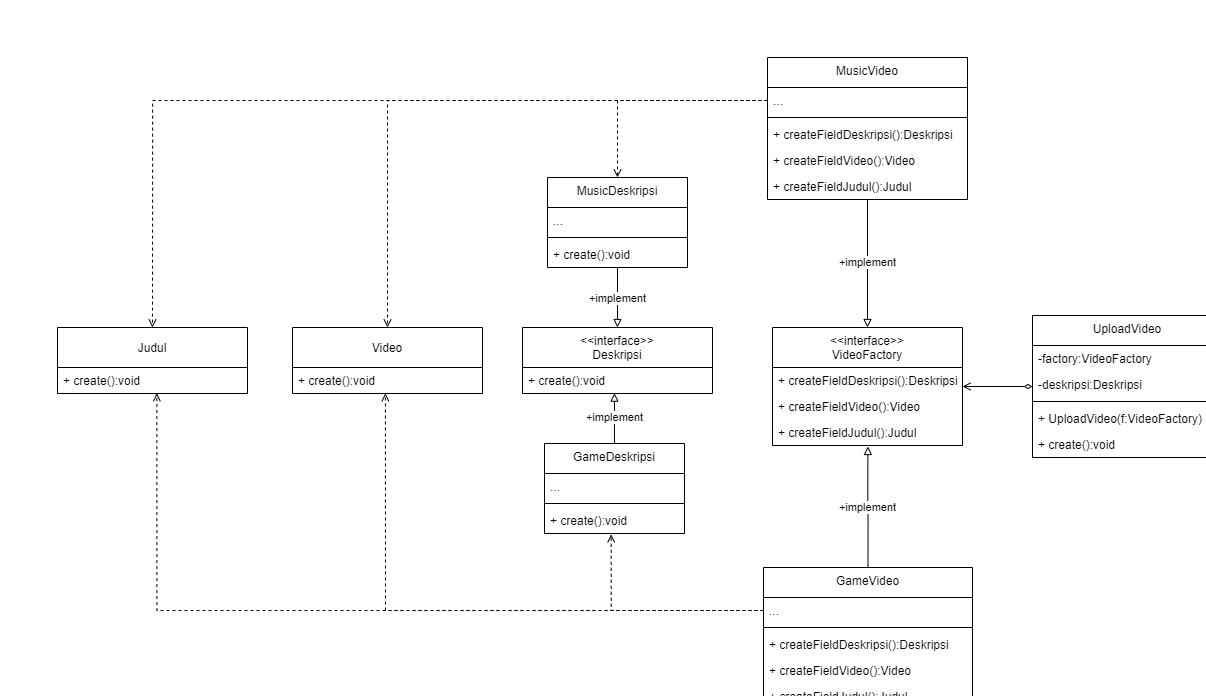

The diagram above was exported from draw.io. Its source (the exported page's mxGraphModel, read from the mxfile embedded in the PNG):
<mxGraphModel dx="3153" dy="2389" grid="1" gridSize="10" guides="1" tooltips="1" connect="1" arrows="1" fold="1" page="1" pageScale="1" pageWidth="850" pageHeight="1100" math="0" shadow="0">
  <root>
    <mxCell id="0" />
    <mxCell id="1" parent="0" />
    <mxCell id="2" value="&lt;span style=&quot;font-family: &amp;#34;helvetica&amp;#34;&quot;&gt;+implement&lt;/span&gt;" style="edgeStyle=orthogonalEdgeStyle;rounded=0;orthogonalLoop=1;jettySize=auto;html=1;exitX=0.5;exitY=0;exitDx=0;exitDy=0;endArrow=block;endFill=0;entryX=0.502;entryY=1.039;entryDx=0;entryDy=0;entryPerimeter=0;" edge="1" source="18" target="11" parent="1">
      <mxGeometry relative="1" as="geometry">
        <mxPoint x="570" y="520" as="targetPoint" />
      </mxGeometry>
    </mxCell>
    <mxCell id="3" value="&lt;span style=&quot;font-family: &amp;#34;helvetica&amp;#34;&quot;&gt;+implement&lt;/span&gt;" style="edgeStyle=orthogonalEdgeStyle;rounded=0;orthogonalLoop=1;jettySize=auto;html=1;entryX=0.5;entryY=0;entryDx=0;entryDy=0;endArrow=block;endFill=0;" edge="1" source="12" target="8" parent="1">
      <mxGeometry relative="1" as="geometry" />
    </mxCell>
    <mxCell id="4" value="&lt;span style=&quot;color: rgb(0 , 0 , 0) ; font-family: &amp;#34;helvetica&amp;#34; ; font-size: 11px ; font-style: normal ; font-weight: 400 ; letter-spacing: normal ; text-align: center ; text-indent: 0px ; text-transform: none ; word-spacing: 0px ; background-color: rgb(255 , 255 , 255) ; display: inline ; float: none&quot;&gt;+implement&lt;/span&gt;" style="edgeStyle=orthogonalEdgeStyle;rounded=0;orthogonalLoop=1;jettySize=auto;html=1;endArrow=block;endFill=0;entryX=0.5;entryY=0;entryDx=0;entryDy=0;" edge="1" source="31" target="39" parent="1">
      <mxGeometry relative="1" as="geometry">
        <mxPoint x="135" y="308" as="targetPoint" />
      </mxGeometry>
    </mxCell>
    <mxCell id="5" value="&lt;span style=&quot;font-family: &amp;#34;helvetica&amp;#34;&quot;&gt;+implement&lt;/span&gt;" style="edgeStyle=orthogonalEdgeStyle;rounded=0;orthogonalLoop=1;jettySize=auto;html=1;entryX=0.484;entryY=0.986;entryDx=0;entryDy=0;entryPerimeter=0;endArrow=block;endFill=0;" edge="1" source="35" target="40" parent="1">
      <mxGeometry relative="1" as="geometry">
        <mxPoint x="133.88" y="372.5980000000002" as="targetPoint" />
      </mxGeometry>
    </mxCell>
    <mxCell id="6" style="edgeStyle=orthogonalEdgeStyle;rounded=0;orthogonalLoop=1;jettySize=auto;html=1;entryX=0.5;entryY=0;entryDx=0;entryDy=0;dashed=1;endArrow=open;endFill=0;" edge="1" source="13" target="31" parent="1">
      <mxGeometry relative="1" as="geometry" />
    </mxCell>
    <mxCell id="7" style="edgeStyle=orthogonalEdgeStyle;rounded=0;orthogonalLoop=1;jettySize=auto;html=1;entryX=0.476;entryY=1.032;entryDx=0;entryDy=0;entryPerimeter=0;dashed=1;endArrow=open;endFill=0;exitX=0;exitY=0.5;exitDx=0;exitDy=0;" edge="1" source="19" target="38" parent="1">
      <mxGeometry relative="1" as="geometry">
        <mxPoint x="236" y="603.0588235294117" as="sourcePoint" />
      </mxGeometry>
    </mxCell>
    <mxCell id="8" value="&lt;&lt;interface&gt;&gt;&#10;VideoFactory" style="swimlane;fontStyle=0;childLayout=stackLayout;horizontal=1;startSize=40;fillColor=none;horizontalStack=0;resizeParent=1;resizeParentMax=0;resizeLast=0;collapsible=1;marginBottom=0;" vertex="1" parent="1">
      <mxGeometry x="290" y="320" width="190" height="118" as="geometry" />
    </mxCell>
    <mxCell id="9" value="+ createFieldDeskripsi():Deskripsi" style="text;strokeColor=none;fillColor=none;align=left;verticalAlign=top;spacingLeft=4;spacingRight=4;overflow=hidden;rotatable=0;points=[[0,0.5],[1,0.5]];portConstraint=eastwest;" vertex="1" parent="8">
      <mxGeometry y="40" width="190" height="26" as="geometry" />
    </mxCell>
    <mxCell id="10" value="+ createFieldVideo():Video" style="text;strokeColor=none;fillColor=none;align=left;verticalAlign=top;spacingLeft=4;spacingRight=4;overflow=hidden;rotatable=0;points=[[0,0.5],[1,0.5]];portConstraint=eastwest;" vertex="1" parent="8">
      <mxGeometry y="66" width="190" height="26" as="geometry" />
    </mxCell>
    <mxCell id="11" value="+ createFieldJudul():Judul" style="text;strokeColor=none;fillColor=none;align=left;verticalAlign=top;spacingLeft=4;spacingRight=4;overflow=hidden;rotatable=0;points=[[0,0.5],[1,0.5]];portConstraint=eastwest;" vertex="1" parent="8">
      <mxGeometry y="92" width="190" height="26" as="geometry" />
    </mxCell>
    <mxCell id="12" value="MusicVideo" style="swimlane;fontStyle=0;align=center;verticalAlign=top;childLayout=stackLayout;horizontal=1;startSize=30;horizontalStack=0;resizeParent=1;resizeParentMax=0;resizeLast=0;collapsible=1;marginBottom=0;" vertex="1" parent="1">
      <mxGeometry x="285" y="50" width="200" height="142" as="geometry">
        <mxRectangle x="190" y="200" width="110" height="40" as="alternateBounds" />
      </mxGeometry>
    </mxCell>
    <mxCell id="13" value="..." style="text;strokeColor=none;fillColor=none;align=left;verticalAlign=top;spacingLeft=4;spacingRight=4;overflow=hidden;rotatable=0;points=[[0,0.5],[1,0.5]];portConstraint=eastwest;" vertex="1" parent="12">
      <mxGeometry y="30" width="200" height="26" as="geometry" />
    </mxCell>
    <mxCell id="14" value="" style="line;strokeWidth=1;fillColor=none;align=left;verticalAlign=middle;spacingTop=-1;spacingLeft=3;spacingRight=3;rotatable=0;labelPosition=right;points=[];portConstraint=eastwest;" vertex="1" parent="12">
      <mxGeometry y="56" width="200" height="8" as="geometry" />
    </mxCell>
    <mxCell id="15" value="+ createFieldDeskripsi():Deskripsi" style="text;strokeColor=none;fillColor=none;align=left;verticalAlign=top;spacingLeft=4;spacingRight=4;overflow=hidden;rotatable=0;points=[[0,0.5],[1,0.5]];portConstraint=eastwest;" vertex="1" parent="12">
      <mxGeometry y="64" width="200" height="26" as="geometry" />
    </mxCell>
    <mxCell id="16" value="+ createFieldVideo():Video" style="text;strokeColor=none;fillColor=none;align=left;verticalAlign=top;spacingLeft=4;spacingRight=4;overflow=hidden;rotatable=0;points=[[0,0.5],[1,0.5]];portConstraint=eastwest;" vertex="1" parent="12">
      <mxGeometry y="90" width="200" height="26" as="geometry" />
    </mxCell>
    <mxCell id="17" value="+ createFieldJudul():Judul" style="text;strokeColor=none;fillColor=none;align=left;verticalAlign=top;spacingLeft=4;spacingRight=4;overflow=hidden;rotatable=0;points=[[0,0.5],[1,0.5]];portConstraint=eastwest;" vertex="1" parent="12">
      <mxGeometry y="116" width="200" height="26" as="geometry" />
    </mxCell>
    <mxCell id="18" value="GameVideo" style="swimlane;fontStyle=0;align=center;verticalAlign=top;childLayout=stackLayout;horizontal=1;startSize=30;horizontalStack=0;resizeParent=1;resizeParentMax=0;resizeLast=0;collapsible=1;marginBottom=0;" vertex="1" parent="1">
      <mxGeometry x="281" y="560" width="209" height="142" as="geometry">
        <mxRectangle x="190" y="200" width="110" height="40" as="alternateBounds" />
      </mxGeometry>
    </mxCell>
    <mxCell id="19" value="..." style="text;strokeColor=none;fillColor=none;align=left;verticalAlign=top;spacingLeft=4;spacingRight=4;overflow=hidden;rotatable=0;points=[[0,0.5],[1,0.5]];portConstraint=eastwest;" vertex="1" parent="18">
      <mxGeometry y="30" width="209" height="26" as="geometry" />
    </mxCell>
    <mxCell id="20" value="" style="line;strokeWidth=1;fillColor=none;align=left;verticalAlign=middle;spacingTop=-1;spacingLeft=3;spacingRight=3;rotatable=0;labelPosition=right;points=[];portConstraint=eastwest;" vertex="1" parent="18">
      <mxGeometry y="56" width="209" height="8" as="geometry" />
    </mxCell>
    <mxCell id="21" value="+ createFieldDeskripsi():Deskripsi" style="text;strokeColor=none;fillColor=none;align=left;verticalAlign=top;spacingLeft=4;spacingRight=4;overflow=hidden;rotatable=0;points=[[0,0.5],[1,0.5]];portConstraint=eastwest;" vertex="1" parent="18">
      <mxGeometry y="64" width="209" height="26" as="geometry" />
    </mxCell>
    <mxCell id="22" value="+ createFieldVideo():Video" style="text;strokeColor=none;fillColor=none;align=left;verticalAlign=top;spacingLeft=4;spacingRight=4;overflow=hidden;rotatable=0;points=[[0,0.5],[1,0.5]];portConstraint=eastwest;" vertex="1" parent="18">
      <mxGeometry y="90" width="209" height="26" as="geometry" />
    </mxCell>
    <mxCell id="23" value="+ createFieldJudul():Judul" style="text;strokeColor=none;fillColor=none;align=left;verticalAlign=top;spacingLeft=4;spacingRight=4;overflow=hidden;rotatable=0;points=[[0,0.5],[1,0.5]];portConstraint=eastwest;" vertex="1" parent="18">
      <mxGeometry y="116" width="209" height="26" as="geometry" />
    </mxCell>
    <mxCell id="24" style="edgeStyle=orthogonalEdgeStyle;rounded=0;orthogonalLoop=1;jettySize=auto;html=1;entryX=1;entryY=0.5;entryDx=0;entryDy=0;endArrow=open;endFill=0;startArrow=diamondThin;startFill=0;" edge="1" source="25" target="8" parent="1">
      <mxGeometry relative="1" as="geometry" />
    </mxCell>
    <mxCell id="25" value="UploadVideo" style="swimlane;fontStyle=0;align=center;verticalAlign=top;childLayout=stackLayout;horizontal=1;startSize=30;horizontalStack=0;resizeParent=1;resizeParentMax=0;resizeLast=0;collapsible=1;marginBottom=0;" vertex="1" parent="1">
      <mxGeometry x="550" y="308" width="190" height="142" as="geometry">
        <mxRectangle x="190" y="200" width="110" height="40" as="alternateBounds" />
      </mxGeometry>
    </mxCell>
    <mxCell id="26" value="-factory:VideoFactory" style="text;strokeColor=none;fillColor=none;align=left;verticalAlign=top;spacingLeft=4;spacingRight=4;overflow=hidden;rotatable=0;points=[[0,0.5],[1,0.5]];portConstraint=eastwest;" vertex="1" parent="25">
      <mxGeometry y="30" width="190" height="26" as="geometry" />
    </mxCell>
    <mxCell id="27" value="-deskripsi:Deskripsi" style="text;strokeColor=none;fillColor=none;align=left;verticalAlign=top;spacingLeft=4;spacingRight=4;overflow=hidden;rotatable=0;points=[[0,0.5],[1,0.5]];portConstraint=eastwest;" vertex="1" parent="25">
      <mxGeometry y="56" width="190" height="26" as="geometry" />
    </mxCell>
    <mxCell id="28" value="" style="line;strokeWidth=1;fillColor=none;align=left;verticalAlign=middle;spacingTop=-1;spacingLeft=3;spacingRight=3;rotatable=0;labelPosition=right;points=[];portConstraint=eastwest;" vertex="1" parent="25">
      <mxGeometry y="82" width="190" height="8" as="geometry" />
    </mxCell>
    <mxCell id="29" value="+ UploadVideo(f:VideoFactory)" style="text;strokeColor=none;fillColor=none;align=left;verticalAlign=top;spacingLeft=4;spacingRight=4;overflow=hidden;rotatable=0;points=[[0,0.5],[1,0.5]];portConstraint=eastwest;" vertex="1" parent="25">
      <mxGeometry y="90" width="190" height="26" as="geometry" />
    </mxCell>
    <mxCell id="30" value="+ create():void" style="text;strokeColor=none;fillColor=none;align=left;verticalAlign=top;spacingLeft=4;spacingRight=4;overflow=hidden;rotatable=0;points=[[0,0.5],[1,0.5]];portConstraint=eastwest;" vertex="1" parent="25">
      <mxGeometry y="116" width="190" height="26" as="geometry" />
    </mxCell>
    <mxCell id="31" value="MusicDeskripsi" style="swimlane;fontStyle=0;align=center;verticalAlign=top;childLayout=stackLayout;horizontal=1;startSize=30;horizontalStack=0;resizeParent=1;resizeParentMax=0;resizeLast=0;collapsible=1;marginBottom=0;" vertex="1" parent="1">
      <mxGeometry x="65" y="170" width="140" height="90" as="geometry">
        <mxRectangle x="190" y="200" width="110" height="40" as="alternateBounds" />
      </mxGeometry>
    </mxCell>
    <mxCell id="32" value="..." style="text;strokeColor=none;fillColor=none;align=left;verticalAlign=top;spacingLeft=4;spacingRight=4;overflow=hidden;rotatable=0;points=[[0,0.5],[1,0.5]];portConstraint=eastwest;" vertex="1" parent="31">
      <mxGeometry y="30" width="140" height="26" as="geometry" />
    </mxCell>
    <mxCell id="33" value="" style="line;strokeWidth=1;fillColor=none;align=left;verticalAlign=middle;spacingTop=-1;spacingLeft=3;spacingRight=3;rotatable=0;labelPosition=right;points=[];portConstraint=eastwest;" vertex="1" parent="31">
      <mxGeometry y="56" width="140" height="8" as="geometry" />
    </mxCell>
    <mxCell id="34" value="+ create():void" style="text;strokeColor=none;fillColor=none;align=left;verticalAlign=top;spacingLeft=4;spacingRight=4;overflow=hidden;rotatable=0;points=[[0,0.5],[1,0.5]];portConstraint=eastwest;" vertex="1" parent="31">
      <mxGeometry y="64" width="140" height="26" as="geometry" />
    </mxCell>
    <mxCell id="35" value="GameDeskripsi" style="swimlane;fontStyle=0;align=center;verticalAlign=top;childLayout=stackLayout;horizontal=1;startSize=30;horizontalStack=0;resizeParent=1;resizeParentMax=0;resizeLast=0;collapsible=1;marginBottom=0;" vertex="1" parent="1">
      <mxGeometry x="62" y="436" width="140" height="90" as="geometry">
        <mxRectangle x="190" y="200" width="110" height="40" as="alternateBounds" />
      </mxGeometry>
    </mxCell>
    <mxCell id="36" value="..." style="text;strokeColor=none;fillColor=none;align=left;verticalAlign=top;spacingLeft=4;spacingRight=4;overflow=hidden;rotatable=0;points=[[0,0.5],[1,0.5]];portConstraint=eastwest;" vertex="1" parent="35">
      <mxGeometry y="30" width="140" height="26" as="geometry" />
    </mxCell>
    <mxCell id="37" value="" style="line;strokeWidth=1;fillColor=none;align=left;verticalAlign=middle;spacingTop=-1;spacingLeft=3;spacingRight=3;rotatable=0;labelPosition=right;points=[];portConstraint=eastwest;" vertex="1" parent="35">
      <mxGeometry y="56" width="140" height="8" as="geometry" />
    </mxCell>
    <mxCell id="38" value="+ create():void" style="text;strokeColor=none;fillColor=none;align=left;verticalAlign=top;spacingLeft=4;spacingRight=4;overflow=hidden;rotatable=0;points=[[0,0.5],[1,0.5]];portConstraint=eastwest;" vertex="1" parent="35">
      <mxGeometry y="64" width="140" height="26" as="geometry" />
    </mxCell>
    <mxCell id="39" value="&lt;&lt;interface&gt;&gt;&#10;Deskripsi" style="swimlane;fontStyle=0;childLayout=stackLayout;horizontal=1;startSize=40;fillColor=none;horizontalStack=0;resizeParent=1;resizeParentMax=0;resizeLast=0;collapsible=1;marginBottom=0;" vertex="1" parent="1">
      <mxGeometry x="40" y="320" width="190" height="66" as="geometry" />
    </mxCell>
    <mxCell id="40" value="+ create():void" style="text;strokeColor=none;fillColor=none;align=left;verticalAlign=top;spacingLeft=4;spacingRight=4;overflow=hidden;rotatable=0;points=[[0,0.5],[1,0.5]];portConstraint=eastwest;" vertex="1" parent="39">
      <mxGeometry y="40" width="190" height="26" as="geometry" />
    </mxCell>
    <mxCell id="41" value="Video" style="swimlane;fontStyle=0;childLayout=stackLayout;horizontal=1;startSize=40;fillColor=none;horizontalStack=0;resizeParent=1;resizeParentMax=0;resizeLast=0;collapsible=1;marginBottom=0;" vertex="1" parent="1">
      <mxGeometry x="-190" y="320" width="190" height="66" as="geometry" />
    </mxCell>
    <mxCell id="42" value="+ create():void" style="text;strokeColor=none;fillColor=none;align=left;verticalAlign=top;spacingLeft=4;spacingRight=4;overflow=hidden;rotatable=0;points=[[0,0.5],[1,0.5]];portConstraint=eastwest;" vertex="1" parent="41">
      <mxGeometry y="40" width="190" height="26" as="geometry" />
    </mxCell>
    <mxCell id="43" value="Judul" style="swimlane;fontStyle=0;childLayout=stackLayout;horizontal=1;startSize=40;fillColor=none;horizontalStack=0;resizeParent=1;resizeParentMax=0;resizeLast=0;collapsible=1;marginBottom=0;" vertex="1" parent="1">
      <mxGeometry x="-425" y="320" width="190" height="66" as="geometry" />
    </mxCell>
    <mxCell id="44" value="+ create():void" style="text;strokeColor=none;fillColor=none;align=left;verticalAlign=top;spacingLeft=4;spacingRight=4;overflow=hidden;rotatable=0;points=[[0,0.5],[1,0.5]];portConstraint=eastwest;" vertex="1" parent="43">
      <mxGeometry y="40" width="190" height="26" as="geometry" />
    </mxCell>
    <mxCell id="45" style="edgeStyle=orthogonalEdgeStyle;rounded=0;orthogonalLoop=1;jettySize=auto;html=1;entryX=0.5;entryY=0;entryDx=0;entryDy=0;endArrow=open;endFill=0;dashed=1;" edge="1" source="13" target="43" parent="1">
      <mxGeometry relative="1" as="geometry" />
    </mxCell>
    <mxCell id="46" style="edgeStyle=orthogonalEdgeStyle;rounded=0;orthogonalLoop=1;jettySize=auto;html=1;entryX=0.5;entryY=0;entryDx=0;entryDy=0;dashed=1;endArrow=open;endFill=0;" edge="1" source="13" target="41" parent="1">
      <mxGeometry relative="1" as="geometry" />
    </mxCell>
    <mxCell id="47" style="edgeStyle=orthogonalEdgeStyle;rounded=0;orthogonalLoop=1;jettySize=auto;html=1;entryX=0.489;entryY=0.989;entryDx=0;entryDy=0;entryPerimeter=0;dashed=1;endArrow=open;endFill=0;" edge="1" source="19" target="42" parent="1">
      <mxGeometry relative="1" as="geometry" />
    </mxCell>
    <mxCell id="48" style="edgeStyle=orthogonalEdgeStyle;rounded=0;orthogonalLoop=1;jettySize=auto;html=1;entryX=0.523;entryY=0.989;entryDx=0;entryDy=0;entryPerimeter=0;dashed=1;endArrow=open;endFill=0;" edge="1" source="19" target="44" parent="1">
      <mxGeometry relative="1" as="geometry" />
    </mxCell>
  </root>
</mxGraphModel>